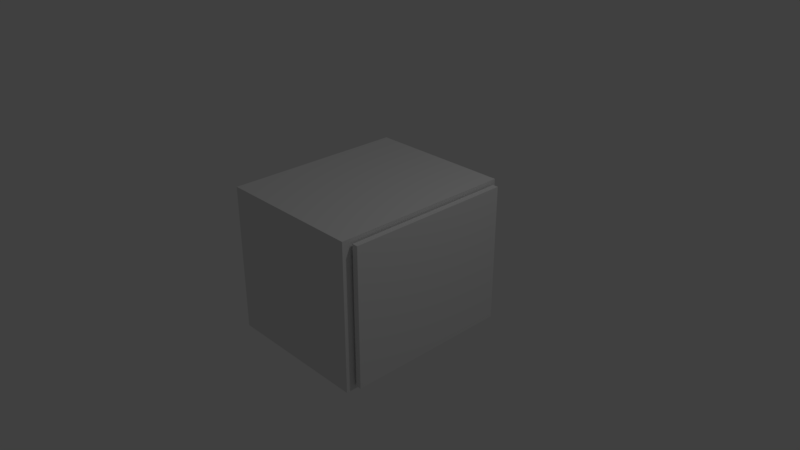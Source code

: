 # Source: cupboard.blend  (saved by Blender 2.79.0; exported with 4.5.12 LTS)
import bpy
from mathutils import Matrix  # noqa: F401  (used for matrix-valued properties, if any)

bpy.ops.wm.read_factory_settings(use_empty=True)
scene = bpy.context.scene
scene.name = 'Scene'

# ---- collections
col_collection_1 = bpy.data.collections.new('Collection 1'); scene.collection.children.link(col_collection_1)

# ---- materials (node trees are filled in below, after node groups)
mat_material = bpy.data.materials.new('Material')
mat_material.alpha_threshold = 0.0
mat_material.use_transparent_shadow = False
mat_material.roughness = 0.5
mat_material.line_color = (0.0, 0.0, 0.0, 1.0)

# ---- material node trees

# ---- world
world_world = bpy.data.worlds.new('World'); scene.world = world_world
world_world.color = (0.05088, 0.05088, 0.05088)
world_world.use_sun_shadow = False
world_world.sun_shadow_jitter_overblur = 0.0
world_world.cycles.sampling_method = 'MANUAL'

# ---- cameras
cam_camera = bpy.data.cameras.new('Camera')
cam_camera.clip_end = 100.0
cam_camera.lens = 35.0
cam_camera.sensor_width = 32.0
cam_camera.sensor_height = 18.0
cam_camera.ortho_scale = 7.314
cam_camera.dof.focus_distance = 0.0
cam_camera.dof.aperture_fstop = 128.0

# ---- lights
light_lamp = bpy.data.lights.new('Lamp', 'POINT')
light_lamp.transmission_factor = 0.0
light_lamp.cutoff_distance = 30.0
light_lamp.energy = 100.0
light_lamp.shadow_buffer_clip_start = 1.001
light_lamp.shadow_soft_size = 0.1
light_lamp.shadow_maximum_resolution = 0.006
light_lamp.use_absolute_resolution = True

# ---- meshes
me_cube_002 = bpy.data.meshes.new('Cube.002')
me_cube_002.from_pydata([(-0.03897, -0.9106, -0.9444), (-0.03897, -0.9106, 0.9444), (-0.03897, 0.9782, -0.9444), (-0.03897, 0.9782, 0.9444), (0.03897, -0.9106, -0.9444), (0.03897, -0.9106, 0.9444), (0.03897, 0.9782, -0.9444), (0.03897, 0.9782, 0.9444), (-0.03897, 0.9782, 0.9444), (-0.03897, 0.9782, -0.9444), (0.03897, 0.9782, -0.9444), (0.03897, 0.9782, 0.9444), (-0.03897, 1.388, 0.9444), (-0.03897, 1.388, -0.9444), (0.03897, 1.388, -0.9444), (0.03897, 1.388, 0.9444)], [], [(0, 1, 3, 2), (2, 3, 8, 9), (6, 7, 5, 4), (4, 5, 1, 0), (2, 6, 4, 0), (7, 3, 1, 5), (8, 11, 15, 12), (7, 6, 10, 11), (6, 2, 9, 10), (3, 7, 11, 8), (13, 12, 15, 14), (9, 8, 12, 13), (11, 10, 14, 15), (10, 9, 13, 14)])
me_cube_002.use_remesh_preserve_volume = False
me_cube_002.use_remesh_preserve_attributes = False
me_cube_002.use_mirror_vertex_groups = False
me_cube_002.update()
me_cube = bpy.data.meshes.new('Cube')
me_cube.from_pydata([(1.0, 2.432, -1.0), (1.0, 0.4325, -1.0), (-1.0, 0.4325, -1.0), (-1.0, 2.432, -1.0), (1.0, 2.432, 1.0), (1.0, 0.4325, 1.0), (-1.0, 0.4325, 1.0), (-1.0, 2.432, 1.0), (1.0, 2.432, 0.861), (1.0, 0.4325, 0.861), (-1.0, 0.4325, 0.861), (-1.0, 2.432, 0.861), (1.0, 2.294, -1.0), (-1.0, 2.294, -1.0), (1.0, 2.294, 1.0), (-1.0, 2.294, 1.0), (-1.0, 2.294, 0.861), (1.0, 2.294, 0.861), (1.0, 2.432, -0.8102), (1.0, 0.4325, -0.8102), (-1.0, 0.4325, -0.8102), (-1.0, 2.432, -0.8102), (1.0, 2.294, -0.8102), (-1.0, 2.294, -0.8102), (1.0, 0.6073, -1.0), (1.0, 0.6073, 1.0), (1.0, 0.6073, 0.861), (-1.0, 0.6073, -1.0), (-1.0, 0.6073, 1.0), (-1.0, 0.6073, 0.861), (-1.0, 0.6073, -0.8102), (1.0, 0.6073, -0.8102), (-0.682, 2.294, 0.861), (-0.682, 2.294, -0.8102), (-0.682, 0.6073, 0.861), (-0.682, 0.6073, -0.8102)], [], [(24, 1, 2, 27), (25, 28, 6, 5), (26, 25, 5, 9), (9, 5, 6, 10), (16, 15, 7, 11), (18, 0, 3, 21), (4, 8, 11, 7), (23, 16, 11, 21), (19, 9, 10, 20), (31, 26, 9, 19), (18, 8, 17, 22), (30, 29, 16, 23), (29, 28, 15, 16), (8, 4, 14, 17), (4, 7, 15, 14), (0, 12, 13, 3), (27, 30, 23, 13), (0, 18, 22, 12), (24, 31, 19, 1), (1, 19, 20, 2), (13, 23, 21, 3), (8, 18, 21, 11), (12, 22, 31, 24), (2, 20, 30, 27), (10, 6, 28, 29), (20, 10, 29, 30), (31, 22, 33, 35), (17, 14, 25, 26), (14, 15, 28, 25), (12, 24, 27, 13), (33, 32, 34, 35), (22, 17, 32, 33), (26, 31, 35, 34), (17, 26, 34, 32)])
_ca = me_cube.color_attributes.new('Col', 'BYTE_COLOR', 'CORNER')
_ca.data.foreach_set('color', [1.0, 1.0, 1.0, 1.0, 1.0, 1.0, 1.0, 1.0, 1.0, 1.0, 1.0, 1.0, 1.0, 1.0, 1.0, 1.0, 1.0, 1.0, 1.0, 1.0, 1.0, 1.0, 1.0, 1.0, 1.0, 1.0, 1.0, 1.0, 1.0, 1.0, 1.0, 1.0, 1.0, 1.0, 1.0, 1.0, 1.0, 1.0, 1.0, 1.0, 1.0, 1.0, 1.0, 1.0, 1.0, 1.0, 1.0, 1.0, 1.0, 1.0, 1.0, 1.0, 1.0, 1.0, 1.0, 1.0, 1.0, 1.0, 1.0, 1.0, 1.0, 1.0, 1.0, 1.0, 1.0, 1.0, 1.0, 1.0, 1.0, 1.0, 1.0, 1.0, 1.0, 1.0, 1.0, 1.0, 1.0, 1.0, 1.0, 1.0, 1.0, 1.0, 1.0, 1.0, 1.0, 1.0, 1.0, 1.0, 1.0, 1.0, 1.0, 1.0, 1.0, 1.0, 1.0, 1.0, 1.0, 1.0, 1.0, 1.0, 1.0, 1.0, 1.0, 1.0, 1.0, 1.0, 1.0, 1.0, 1.0, 1.0, 1.0, 1.0, 1.0, 1.0, 1.0, 1.0, 1.0, 1.0, 1.0, 1.0, 1.0, 1.0, 1.0, 1.0, 1.0, 1.0, 1.0, 1.0, 1.0, 1.0, 1.0, 1.0, 1.0, 1.0, 1.0, 1.0, 1.0, 1.0, 1.0, 1.0, 1.0, 1.0, 1.0, 1.0, 1.0, 1.0, 1.0, 1.0, 1.0, 1.0, 1.0, 1.0, 1.0, 1.0, 1.0, 1.0, 1.0, 1.0, 1.0, 1.0, 1.0, 1.0, 1.0, 1.0, 1.0, 1.0, 1.0, 1.0, 1.0, 1.0, 1.0, 1.0, 1.0, 1.0, 1.0, 1.0, 1.0, 1.0, 1.0, 1.0, 1.0, 1.0, 1.0, 1.0, 1.0, 1.0, 1.0, 1.0, 1.0, 1.0, 1.0, 1.0, 1.0, 1.0, 1.0, 1.0, 1.0, 1.0, 1.0, 1.0, 1.0, 1.0, 1.0, 1.0, 1.0, 1.0, 1.0, 1.0, 1.0, 1.0, 1.0, 1.0, 1.0, 1.0, 1.0, 1.0, 1.0, 1.0, 1.0, 1.0, 1.0, 1.0, 1.0, 1.0, 1.0, 1.0, 1.0, 1.0, 1.0, 1.0, 1.0, 1.0, 1.0, 1.0, 1.0, 1.0, 1.0, 1.0, 1.0, 1.0, 1.0, 1.0, 1.0, 1.0, 1.0, 1.0, 1.0, 1.0, 1.0, 1.0, 1.0, 1.0, 1.0, 1.0, 1.0, 1.0, 1.0, 1.0, 1.0, 1.0, 1.0, 1.0, 1.0, 1.0, 1.0, 1.0, 1.0, 1.0, 1.0, 1.0, 1.0, 1.0, 1.0, 1.0, 1.0, 1.0, 1.0, 1.0, 1.0, 1.0, 1.0, 1.0, 1.0, 1.0, 1.0, 1.0, 1.0, 1.0, 1.0, 1.0, 1.0, 1.0, 1.0, 1.0, 1.0, 1.0, 1.0, 1.0, 1.0, 1.0, 1.0, 1.0, 1.0, 1.0, 1.0, 1.0, 1.0, 1.0, 1.0, 1.0, 1.0, 1.0, 1.0, 1.0, 1.0, 1.0, 1.0, 1.0, 1.0, 1.0, 1.0, 1.0, 1.0, 1.0, 1.0, 1.0, 1.0, 1.0, 1.0, 1.0, 1.0, 1.0, 1.0, 1.0, 1.0, 1.0, 1.0, 1.0, 1.0, 1.0, 1.0, 1.0, 1.0, 1.0, 1.0, 1.0, 1.0, 1.0, 1.0, 1.0, 1.0, 1.0, 1.0, 1.0, 1.0, 1.0, 1.0, 1.0, 1.0, 1.0, 1.0, 1.0, 1.0, 1.0, 1.0, 1.0, 1.0, 1.0, 1.0, 1.0, 1.0, 1.0, 1.0, 1.0, 1.0, 1.0, 1.0, 1.0, 1.0, 1.0, 1.0, 1.0, 1.0, 1.0, 1.0, 1.0, 1.0, 1.0, 1.0, 1.0, 1.0, 1.0, 1.0, 1.0, 1.0, 1.0, 1.0, 1.0, 1.0, 1.0, 1.0, 1.0, 1.0, 1.0, 1.0, 1.0, 1.0, 1.0, 1.0, 1.0, 1.0, 1.0, 1.0, 1.0, 1.0, 1.0, 1.0, 1.0, 1.0, 1.0, 1.0, 1.0, 1.0, 1.0, 1.0, 1.0, 1.0, 1.0, 1.0, 1.0, 1.0, 1.0, 1.0, 1.0, 1.0, 1.0, 1.0, 1.0, 1.0, 1.0, 1.0, 1.0, 1.0, 1.0, 1.0, 1.0, 1.0, 1.0, 1.0, 1.0, 1.0, 1.0, 1.0, 1.0, 1.0, 1.0, 1.0, 1.0, 1.0, 1.0, 1.0, 1.0, 1.0, 1.0, 1.0, 1.0, 1.0, 1.0, 1.0, 1.0, 1.0, 1.0, 1.0, 1.0, 1.0, 1.0, 1.0, 1.0, 1.0, 1.0, 1.0, 1.0, 1.0, 1.0, 1.0, 1.0, 1.0, 1.0, 1.0, 1.0, 1.0, 1.0, 1.0, 1.0, 1.0, 1.0, 1.0, 1.0, 1.0, 1.0, 1.0, 1.0, 1.0, 1.0, 1.0, 1.0, 1.0, 1.0, 1.0, 1.0, 1.0, 1.0, 1.0, 1.0, 1.0, 1.0, 1.0, 1.0, 1.0, 1.0, 1.0, 1.0, 1.0, 1.0, 1.0, 1.0, 1.0, 1.0, 1.0, 1.0, 1.0, 1.0, 1.0, 1.0, 1.0, 1.0, 1.0, 1.0, 1.0, 1.0, 1.0, 1.0, 1.0, 1.0])
me_cube.materials.append(mat_material)
me_cube.use_remesh_preserve_volume = False
me_cube.use_remesh_preserve_attributes = False
me_cube.use_mirror_vertex_groups = False
me_cube.update()

# ---- objects
ob_cube_001 = bpy.data.objects.new('Cube.001', me_cube_002)
ob_cube = bpy.data.objects.new('Cube', me_cube)
ob_lamp = bpy.data.objects.new('Lamp', light_lamp)
ob_camera = bpy.data.objects.new('Camera', cam_camera)

# ---- transforms, parenting, visibility, modifiers, constraints
ob_cube_001.location = (1.065, -0.221, -0.001739)
ob_cube_001.lineart.crease_threshold = 0.0
ob_cube.location = (0.0, -1.79, 0.0)
ob_cube.scale = (1.0, 1.24, 1.0)
ob_cube.lock_rotations_4d = False
ob_cube.empty_display_type = 'ARROWS'
ob_cube.lineart.crease_threshold = 0.0
ob_lamp.location = (4.076, 1.005, 5.904)
ob_lamp.rotation_euler = (0.6503, 0.05522, 1.866)
ob_lamp.lock_rotations_4d = False
ob_lamp.empty_display_type = 'ARROWS'
ob_lamp.color = (0.0, 0.0, 0.0, 0.0)
ob_lamp.lineart.crease_threshold = 0.0
ob_camera.location = (7.481, -6.508, 5.344)
ob_camera.rotation_euler = (1.109, 0.0, 0.8149)
ob_camera.lock_rotations_4d = False
ob_camera.empty_display_type = 'ARROWS'
ob_camera.color = (0.0, 0.0, 0.0, 0.0)
ob_camera.display_type = 'WIRE'
ob_camera.lineart.crease_threshold = 0.0

# ---- collection membership
col_collection_1.objects.link(ob_cube_001)
col_collection_1.objects.link(ob_cube)
col_collection_1.objects.link(ob_lamp)
col_collection_1.objects.link(ob_camera)

# ---- scene / render settings (as saved in the file)
scene.camera = ob_camera
scene.frame_start = 1; scene.frame_end = 250; scene.frame_set(1)
scene.render.engine = 'BLENDER_EEVEE_NEXT'
scene.render.resolution_percentage = 50
scene.render.dither_intensity = 0.0
scene.cycles.use_denoising = False
scene.cycles.samples = 128
scene.cycles.sampling_pattern = 'TABULATED_SOBOL'
scene.cycles.use_adaptive_sampling = False
scene.cycles.use_light_tree = False
scene.cycles.blur_glossy = 0.0
scene.cycles.sample_clamp_indirect = 0.0
scene.view_settings.view_transform = 'Standard'
bpy.context.view_layer.update()
